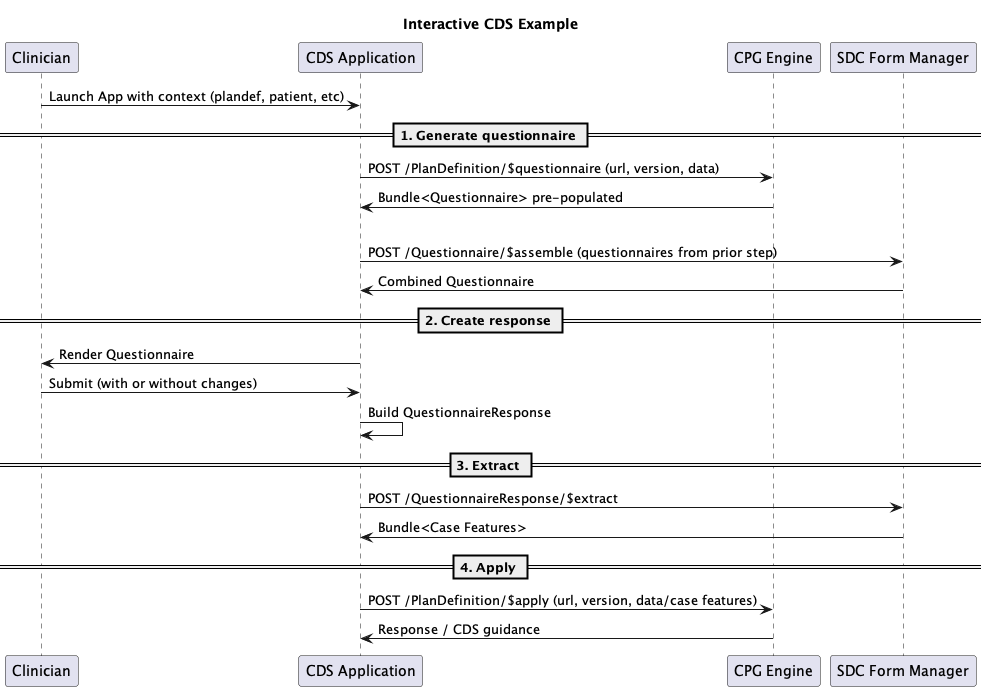

The diagram above was rendered by PlantUML. Its source (embedded in the PNG):
@startuml

title Interactive CDS Example

participant Clinician
participant CDS as "CDS Application"
participant CPG as "CPG Engine"
participant SDCManager as "SDC Form Manager"


Clinician -> CDS: Launch App with context (plandef, patient, etc)
== 1. Generate questionnaire ==

CDS -> CPG: POST /PlanDefinition/$questionnaire (url, version, data)
CPG -> CDS: Bundle<Questionnaire> pre-populated
' note left
'   See Postman
'   * "Generate Questionnaire from PlanDefinition $questionnaire"
' end note

|||

CDS -> SDCManager: POST /Questionnaire/$assemble (questionnaires from prior step)
SDCManager -> CDS: Combined Questionnaire

' note left
'   See: [[file:///Users/bkaney/projects/doudecim/CPGTraining/output/Questionnaire-QuestionnaireAssembled1.html Example Assembled]]
' end note

== 2. Create response ==

CDS -> Clinician: Render Questionnaire
Clinician -> CDS: Submit (with or without changes)
CDS -> CDS: Build QuestionnaireResponse

' note left
'   * [[file:///Users/bkaney/projects/doudecim/CPGTraining/output/QuestionnaireResponse-QuestionnaireResponse1.html No change]]
'   * [[file:///Users/bkaney/projects/doudecim/CPGTraining/output/QuestionnaireResponse-QuestionnaireResponse2.html Specify CBC date]]
' end note

== 3. Extract ==

CDS -> SDCManager: POST /QuestionnaireResponse/$extract
SDCManager -> CDS: Bundle<Case Features>

' note left
'   * [[file:///Users/bkaney/projects/doudecim/CPGTraining/output/Bundle-ExtractOutput1.html No change extract]]
'   * [[file:///Users/bkaney/projects/doudecim/CPGTraining/output/Bundle-ExtractOutput2.html Specify CBC date extract]]
' end note

== 4. Apply ==

CDS -> CPG: POST /PlanDefinition/$apply (url, version, data/case features)
CPG -> CDS: Response / CDS guidance

' note left
'   See Postman:
'   * "Call PlanDefinition $apply (without recent CBC date)"
'   * "Call PlanDefinition $apply (with recent CBC date)"
' end note

@enduml